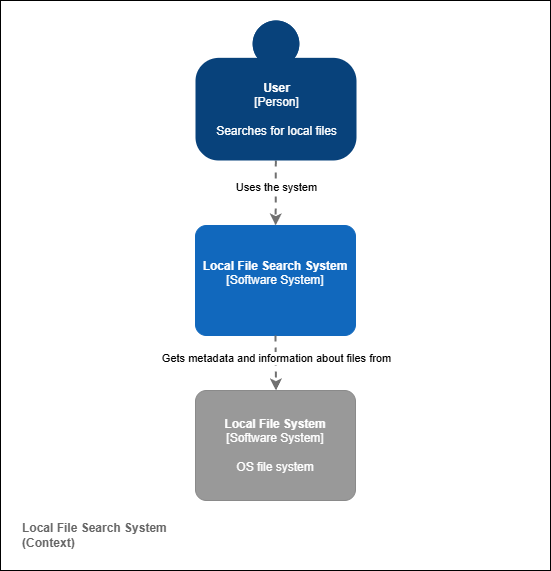

The diagram above was exported from draw.io. Its source (the exported page's mxGraphModel, read from the mxfile embedded in the PNG):
<mxGraphModel dx="1746" dy="924" grid="1" gridSize="10" guides="1" tooltips="1" connect="1" arrows="1" fold="1" page="1" pageScale="1" pageWidth="827" pageHeight="1169" math="0" shadow="0">
  <root>
    <mxCell id="0" />
    <mxCell id="1" parent="0" />
    <mxCell id="wyFQY0xQ7EU15tr3ovnD-1" value="" style="rounded=0;whiteSpace=wrap;html=1;" vertex="1" parent="1">
      <mxGeometry x="150" y="20" width="550" height="570" as="geometry" />
    </mxCell>
    <mxCell id="as86wKBygdI5m8sHb4Kt-7" style="edgeStyle=none;rounded=0;orthogonalLoop=1;jettySize=auto;html=1;dashed=1;strokeColor=#707070;strokeWidth=2;fontColor=#707070;" edge="1" parent="1" source="as86wKBygdI5m8sHb4Kt-8" target="as86wKBygdI5m8sHb4Kt-10">
      <mxGeometry relative="1" as="geometry">
        <mxPoint x="427.81081081081084" y="252" as="targetPoint" />
      </mxGeometry>
    </mxCell>
    <mxCell id="oiXaPt0ZY-wq1H6psF2t-1" value="Uses the system" style="edgeLabel;html=1;align=center;verticalAlign=middle;resizable=0;points=[];" vertex="1" connectable="0" parent="as86wKBygdI5m8sHb4Kt-7">
      <mxGeometry x="-0.247" y="-1" relative="1" as="geometry">
        <mxPoint x="1" y="2" as="offset" />
      </mxGeometry>
    </mxCell>
    <object placeholders="1" c4Name="User" c4Type="Person" c4Description="Searches for local files" label="&lt;b&gt;%c4Name%&lt;/b&gt;&lt;div&gt;[%c4Type%]&lt;/div&gt;&lt;br&gt;&lt;div&gt;%c4Description%&lt;/div&gt;" id="as86wKBygdI5m8sHb4Kt-8">
      <mxCell style="html=1;dashed=0;whitespace=wrap;fillColor=#08427b;strokeColor=none;fontColor=#ffffff;shape=mxgraph.c4.person;align=center;metaEdit=1;points=[[0.5,0,0],[1,0.5,0],[1,0.75,0],[0.75,1,0],[0.5,1,0],[0.25,1,0],[0,0.75,0],[0,0.5,0]];metaData={&quot;c4Type&quot;:{&quot;editable&quot;:false}};" vertex="1" parent="1">
        <mxGeometry x="345" y="40" width="161" height="140" as="geometry" />
      </mxCell>
    </object>
    <object placeholders="1" c4Name="Local File Search System" c4Type="Software System" c4Description="" label="&lt;b&gt;%c4Name%&lt;/b&gt;&lt;div&gt;[%c4Type%]&lt;/div&gt;&lt;br&gt;&lt;div&gt;%c4Description%&lt;/div&gt;" id="as86wKBygdI5m8sHb4Kt-10">
      <mxCell style="rounded=1;whiteSpace=wrap;html=1;labelBackgroundColor=none;fillColor=#1168BD;fontColor=#ffffff;align=center;arcSize=10;strokeColor=#1168BD;metaEdit=1;metaData={&quot;c4Type&quot;:{&quot;editable&quot;:false}};points=[[0.25,0,0],[0.5,0,0],[0.75,0,0],[1,0.25,0],[1,0.5,0],[1,0.75,0],[0.75,1,0],[0.5,1,0],[0.25,1,0],[0,0.75,0],[0,0.5,0],[0,0.25,0]];" vertex="1" parent="1">
        <mxGeometry x="345" y="245" width="160" height="110.00000000000001" as="geometry" />
      </mxCell>
    </object>
    <mxCell id="QrrCqgSECUXs3q1VcdCr-7" style="edgeStyle=none;rounded=0;orthogonalLoop=1;jettySize=auto;html=1;dashed=1;strokeColor=#707070;strokeWidth=2;fontColor=#707070;exitX=0.5;exitY=1;exitDx=0;exitDy=0;exitPerimeter=0;entryX=0.5;entryY=1;entryDx=0;entryDy=0;entryPerimeter=0;" edge="1" parent="1" source="as86wKBygdI5m8sHb4Kt-10">
      <mxGeometry relative="1" as="geometry">
        <mxPoint x="425.5" y="410" as="targetPoint" />
        <mxPoint x="435" y="192" as="sourcePoint" />
      </mxGeometry>
    </mxCell>
    <mxCell id="QrrCqgSECUXs3q1VcdCr-8" value="Gets metadata and information about files from" style="edgeLabel;html=1;align=center;verticalAlign=middle;resizable=0;points=[];" vertex="1" connectable="0" parent="QrrCqgSECUXs3q1VcdCr-7">
      <mxGeometry x="-0.247" y="-1" relative="1" as="geometry">
        <mxPoint x="1" y="2" as="offset" />
      </mxGeometry>
    </mxCell>
    <object placeholders="1" c4Name="Local File System" c4Type="Software System" c4Description="OS file system" label="&lt;b&gt;%c4Name%&lt;/b&gt;&lt;div&gt;[%c4Type%]&lt;/div&gt;&lt;br&gt;&lt;div&gt;%c4Description%&lt;/div&gt;" id="QrrCqgSECUXs3q1VcdCr-11">
      <mxCell style="rounded=1;whiteSpace=wrap;html=1;labelBackgroundColor=none;fillColor=#999999;fontColor=#ffffff;align=center;arcSize=10;strokeColor=#8A8A8A;metaEdit=1;metaData={&quot;c4Type&quot;:{&quot;editable&quot;:false}};points=[[0.25,0,0],[0.5,0,0],[0.75,0,0],[1,0.25,0],[1,0.5,0],[1,0.75,0],[0.75,1,0],[0.5,1,0],[0.25,1,0],[0,0.75,0],[0,0.5,0],[0,0.25,0]];" vertex="1" parent="1">
        <mxGeometry x="345" y="410" width="160" height="110.00000000000001" as="geometry" />
      </mxCell>
    </object>
    <mxCell id="tNWjrg2SlXjBvabDK-Td-1" value="&lt;b&gt;Local File Search System&lt;/b&gt;&lt;div&gt;&lt;b&gt;(Context)&lt;/b&gt;&lt;/div&gt;" style="text;html=1;align=left;verticalAlign=middle;resizable=0;points=[];autosize=1;fontColor=#666666;" vertex="1" parent="1">
      <mxGeometry x="170" y="535" width="170" height="40" as="geometry" />
    </mxCell>
  </root>
</mxGraphModel>